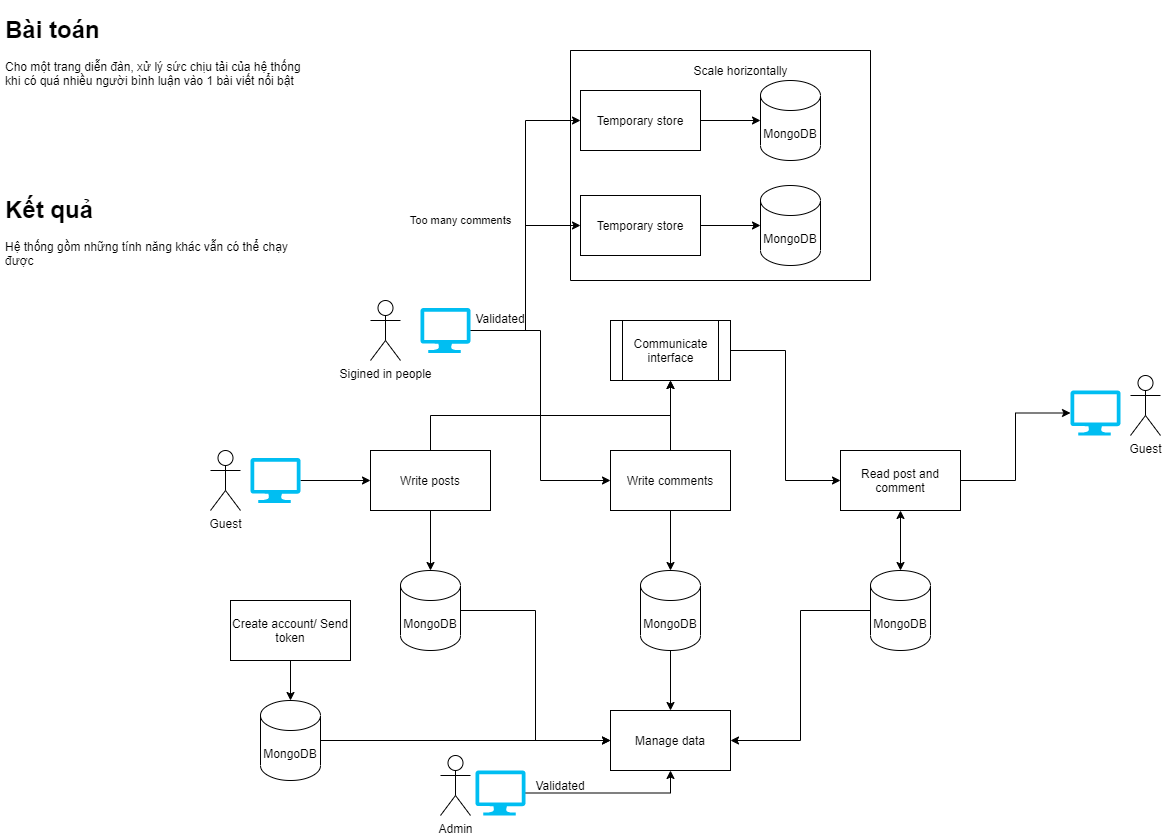

The diagram above was exported from draw.io. Its source (the exported page's mxGraphModel, read from the mxfile embedded in the PNG):
<mxGraphModel dx="2160" dy="1817" grid="1" gridSize="10" guides="1" tooltips="1" connect="1" arrows="1" fold="1" page="1" pageScale="1" pageWidth="850" pageHeight="1100" math="0" shadow="0">
  <root>
    <mxCell id="0" />
    <mxCell id="1" parent="0" />
    <mxCell id="rVlqbmgQ-LGlEKJooQ9A-7" style="edgeStyle=orthogonalEdgeStyle;rounded=0;orthogonalLoop=1;jettySize=auto;html=1;exitX=0.5;exitY=0;exitDx=0;exitDy=0;entryX=0.5;entryY=1;entryDx=0;entryDy=0;startArrow=none;startFill=0;" edge="1" parent="1" source="hQpjy7H182rVToQNGWJy-1" target="rVlqbmgQ-LGlEKJooQ9A-6">
      <mxGeometry relative="1" as="geometry" />
    </mxCell>
    <mxCell id="hQpjy7H182rVToQNGWJy-1" value="Write posts" style="rounded=0;whiteSpace=wrap;html=1;" vertex="1" parent="1">
      <mxGeometry x="130" y="200" width="120" height="60" as="geometry" />
    </mxCell>
    <mxCell id="rVlqbmgQ-LGlEKJooQ9A-8" style="edgeStyle=orthogonalEdgeStyle;rounded=0;orthogonalLoop=1;jettySize=auto;html=1;startArrow=none;startFill=0;" edge="1" parent="1" source="hQpjy7H182rVToQNGWJy-2">
      <mxGeometry relative="1" as="geometry">
        <mxPoint x="430" y="130" as="targetPoint" />
      </mxGeometry>
    </mxCell>
    <mxCell id="hQpjy7H182rVToQNGWJy-2" value="Write comments" style="rounded=0;whiteSpace=wrap;html=1;" vertex="1" parent="1">
      <mxGeometry x="370" y="200" width="120" height="60" as="geometry" />
    </mxCell>
    <mxCell id="rVlqbmgQ-LGlEKJooQ9A-13" style="edgeStyle=orthogonalEdgeStyle;rounded=0;orthogonalLoop=1;jettySize=auto;html=1;exitX=0;exitY=0.5;exitDx=0;exitDy=0;entryX=1;entryY=0.5;entryDx=0;entryDy=0;startArrow=classic;startFill=1;endArrow=none;endFill=0;" edge="1" parent="1" source="hQpjy7H182rVToQNGWJy-4" target="rVlqbmgQ-LGlEKJooQ9A-6">
      <mxGeometry relative="1" as="geometry" />
    </mxCell>
    <mxCell id="rVlqbmgQ-LGlEKJooQ9A-21" style="edgeStyle=orthogonalEdgeStyle;rounded=0;orthogonalLoop=1;jettySize=auto;html=1;entryX=0;entryY=0.5;entryDx=0;entryDy=0;entryPerimeter=0;startArrow=none;startFill=0;endArrow=classic;endFill=1;" edge="1" parent="1" source="hQpjy7H182rVToQNGWJy-4" target="rVlqbmgQ-LGlEKJooQ9A-20">
      <mxGeometry relative="1" as="geometry" />
    </mxCell>
    <mxCell id="hQpjy7H182rVToQNGWJy-4" value="Read post and comment" style="rounded=0;whiteSpace=wrap;html=1;" vertex="1" parent="1">
      <mxGeometry x="600" y="200" width="120" height="60" as="geometry" />
    </mxCell>
    <mxCell id="hQpjy7H182rVToQNGWJy-9" value="" style="edgeStyle=orthogonalEdgeStyle;rounded=0;orthogonalLoop=1;jettySize=auto;html=1;startArrow=classic;startFill=1;endArrow=none;endFill=0;" edge="1" parent="1" source="hQpjy7H182rVToQNGWJy-5" target="hQpjy7H182rVToQNGWJy-1">
      <mxGeometry relative="1" as="geometry" />
    </mxCell>
    <mxCell id="rVlqbmgQ-LGlEKJooQ9A-52" style="edgeStyle=orthogonalEdgeStyle;rounded=0;orthogonalLoop=1;jettySize=auto;html=1;entryX=0;entryY=0.5;entryDx=0;entryDy=0;startArrow=none;startFill=0;endArrow=classic;endFill=1;" edge="1" parent="1" source="hQpjy7H182rVToQNGWJy-5" target="rVlqbmgQ-LGlEKJooQ9A-46">
      <mxGeometry relative="1" as="geometry" />
    </mxCell>
    <mxCell id="hQpjy7H182rVToQNGWJy-5" value="MongoDB" style="shape=cylinder3;whiteSpace=wrap;html=1;boundedLbl=1;backgroundOutline=1;size=15;" vertex="1" parent="1">
      <mxGeometry x="160" y="320" width="60" height="80" as="geometry" />
    </mxCell>
    <mxCell id="hQpjy7H182rVToQNGWJy-10" value="" style="edgeStyle=orthogonalEdgeStyle;rounded=0;orthogonalLoop=1;jettySize=auto;html=1;startArrow=classic;startFill=1;endArrow=none;endFill=0;" edge="1" parent="1" source="hQpjy7H182rVToQNGWJy-6" target="hQpjy7H182rVToQNGWJy-2">
      <mxGeometry relative="1" as="geometry" />
    </mxCell>
    <mxCell id="rVlqbmgQ-LGlEKJooQ9A-53" style="edgeStyle=orthogonalEdgeStyle;rounded=0;orthogonalLoop=1;jettySize=auto;html=1;exitX=0.5;exitY=1;exitDx=0;exitDy=0;exitPerimeter=0;entryX=0.5;entryY=0;entryDx=0;entryDy=0;startArrow=none;startFill=0;endArrow=classic;endFill=1;" edge="1" parent="1" source="hQpjy7H182rVToQNGWJy-6" target="rVlqbmgQ-LGlEKJooQ9A-46">
      <mxGeometry relative="1" as="geometry" />
    </mxCell>
    <mxCell id="hQpjy7H182rVToQNGWJy-6" value="MongoDB" style="shape=cylinder3;whiteSpace=wrap;html=1;boundedLbl=1;backgroundOutline=1;size=15;" vertex="1" parent="1">
      <mxGeometry x="400" y="320" width="60" height="80" as="geometry" />
    </mxCell>
    <mxCell id="hQpjy7H182rVToQNGWJy-12" value="" style="edgeStyle=orthogonalEdgeStyle;rounded=0;orthogonalLoop=1;jettySize=auto;html=1;startArrow=classic;startFill=1;" edge="1" parent="1" source="hQpjy7H182rVToQNGWJy-8" target="hQpjy7H182rVToQNGWJy-4">
      <mxGeometry relative="1" as="geometry" />
    </mxCell>
    <mxCell id="rVlqbmgQ-LGlEKJooQ9A-54" style="edgeStyle=orthogonalEdgeStyle;rounded=0;orthogonalLoop=1;jettySize=auto;html=1;entryX=1;entryY=0.5;entryDx=0;entryDy=0;startArrow=none;startFill=0;endArrow=classic;endFill=1;" edge="1" parent="1" source="hQpjy7H182rVToQNGWJy-8" target="rVlqbmgQ-LGlEKJooQ9A-46">
      <mxGeometry relative="1" as="geometry" />
    </mxCell>
    <mxCell id="hQpjy7H182rVToQNGWJy-8" value="MongoDB" style="shape=cylinder3;whiteSpace=wrap;html=1;boundedLbl=1;backgroundOutline=1;size=15;" vertex="1" parent="1">
      <mxGeometry x="630" y="320" width="60" height="80" as="geometry" />
    </mxCell>
    <mxCell id="rVlqbmgQ-LGlEKJooQ9A-1" value="Guest" style="shape=umlActor;verticalLabelPosition=bottom;verticalAlign=top;html=1;outlineConnect=0;" vertex="1" parent="1">
      <mxGeometry x="890" y="125" width="30" height="60" as="geometry" />
    </mxCell>
    <mxCell id="rVlqbmgQ-LGlEKJooQ9A-6" value="Communicate interface" style="shape=process;whiteSpace=wrap;html=1;backgroundOutline=1;fontFamily=Helvetica;fontSize=12;fontColor=#000000;align=center;strokeColor=#000000;fillColor=#ffffff;" vertex="1" parent="1">
      <mxGeometry x="370" y="70" width="120" height="60" as="geometry" />
    </mxCell>
    <mxCell id="rVlqbmgQ-LGlEKJooQ9A-14" value="Guest" style="shape=umlActor;verticalLabelPosition=bottom;verticalAlign=top;html=1;outlineConnect=0;" vertex="1" parent="1">
      <mxGeometry x="-30" y="200" width="30" height="60" as="geometry" />
    </mxCell>
    <mxCell id="rVlqbmgQ-LGlEKJooQ9A-16" value="Sigined in people" style="shape=umlActor;verticalLabelPosition=bottom;verticalAlign=top;html=1;outlineConnect=0;" vertex="1" parent="1">
      <mxGeometry x="130" y="50" width="30" height="60" as="geometry" />
    </mxCell>
    <mxCell id="rVlqbmgQ-LGlEKJooQ9A-19" style="edgeStyle=orthogonalEdgeStyle;rounded=0;orthogonalLoop=1;jettySize=auto;html=1;entryX=0;entryY=0.5;entryDx=0;entryDy=0;startArrow=none;startFill=0;endArrow=classic;endFill=1;" edge="1" parent="1" source="rVlqbmgQ-LGlEKJooQ9A-18" target="hQpjy7H182rVToQNGWJy-2">
      <mxGeometry relative="1" as="geometry" />
    </mxCell>
    <mxCell id="rVlqbmgQ-LGlEKJooQ9A-30" value="Too many comments" style="edgeStyle=orthogonalEdgeStyle;rounded=0;orthogonalLoop=1;jettySize=auto;html=1;entryX=0;entryY=0.5;entryDx=0;entryDy=0;startArrow=none;startFill=0;endArrow=classic;endFill=1;" edge="1" parent="1" source="rVlqbmgQ-LGlEKJooQ9A-18" target="rVlqbmgQ-LGlEKJooQ9A-23">
      <mxGeometry x="0.0306" y="65" relative="1" as="geometry">
        <Array as="points">
          <mxPoint x="285" y="80" />
          <mxPoint x="285" y="-130" />
        </Array>
        <mxPoint as="offset" />
      </mxGeometry>
    </mxCell>
    <mxCell id="rVlqbmgQ-LGlEKJooQ9A-43" style="edgeStyle=orthogonalEdgeStyle;rounded=0;orthogonalLoop=1;jettySize=auto;html=1;entryX=0;entryY=0.5;entryDx=0;entryDy=0;startArrow=none;startFill=0;endArrow=classic;endFill=1;" edge="1" parent="1" source="rVlqbmgQ-LGlEKJooQ9A-18" target="rVlqbmgQ-LGlEKJooQ9A-24">
      <mxGeometry relative="1" as="geometry" />
    </mxCell>
    <mxCell id="rVlqbmgQ-LGlEKJooQ9A-18" value="" style="verticalLabelPosition=bottom;html=1;verticalAlign=top;align=center;strokeColor=none;fillColor=#00BEF2;shape=mxgraph.azure.computer;pointerEvents=1;" vertex="1" parent="1">
      <mxGeometry x="180" y="57.5" width="50" height="45" as="geometry" />
    </mxCell>
    <mxCell id="rVlqbmgQ-LGlEKJooQ9A-20" value="" style="verticalLabelPosition=bottom;html=1;verticalAlign=top;align=center;strokeColor=none;fillColor=#00BEF2;shape=mxgraph.azure.computer;pointerEvents=1;" vertex="1" parent="1">
      <mxGeometry x="830" y="140" width="50" height="45" as="geometry" />
    </mxCell>
    <mxCell id="rVlqbmgQ-LGlEKJooQ9A-27" style="edgeStyle=orthogonalEdgeStyle;rounded=0;orthogonalLoop=1;jettySize=auto;html=1;entryX=0;entryY=0.5;entryDx=0;entryDy=0;entryPerimeter=0;startArrow=none;startFill=0;endArrow=classic;endFill=1;" edge="1" parent="1" source="rVlqbmgQ-LGlEKJooQ9A-23" target="rVlqbmgQ-LGlEKJooQ9A-25">
      <mxGeometry relative="1" as="geometry" />
    </mxCell>
    <mxCell id="rVlqbmgQ-LGlEKJooQ9A-25" value="MongoDB" style="shape=cylinder3;whiteSpace=wrap;html=1;boundedLbl=1;backgroundOutline=1;size=15;" vertex="1" parent="1">
      <mxGeometry x="520" y="-170" width="60" height="80" as="geometry" />
    </mxCell>
    <mxCell id="rVlqbmgQ-LGlEKJooQ9A-64" value="" style="edgeStyle=orthogonalEdgeStyle;rounded=0;orthogonalLoop=1;jettySize=auto;html=1;startArrow=none;startFill=0;endArrow=classic;endFill=1;" edge="1" parent="1" source="rVlqbmgQ-LGlEKJooQ9A-33" target="hQpjy7H182rVToQNGWJy-1">
      <mxGeometry relative="1" as="geometry" />
    </mxCell>
    <mxCell id="rVlqbmgQ-LGlEKJooQ9A-33" value="" style="verticalLabelPosition=bottom;html=1;verticalAlign=top;align=center;strokeColor=none;fillColor=#00BEF2;shape=mxgraph.azure.computer;pointerEvents=1;" vertex="1" parent="1">
      <mxGeometry x="10" y="207.5" width="50" height="45" as="geometry" />
    </mxCell>
    <mxCell id="rVlqbmgQ-LGlEKJooQ9A-37" value="" style="swimlane;startSize=0;" vertex="1" parent="1">
      <mxGeometry x="330" y="-200" width="300" height="230" as="geometry" />
    </mxCell>
    <mxCell id="rVlqbmgQ-LGlEKJooQ9A-24" value="Temporary store" style="rounded=0;whiteSpace=wrap;html=1;" vertex="1" parent="rVlqbmgQ-LGlEKJooQ9A-37">
      <mxGeometry x="10" y="145" width="120" height="60" as="geometry" />
    </mxCell>
    <mxCell id="rVlqbmgQ-LGlEKJooQ9A-23" value="Temporary store" style="rounded=0;whiteSpace=wrap;html=1;" vertex="1" parent="rVlqbmgQ-LGlEKJooQ9A-37">
      <mxGeometry x="10" y="40" width="120" height="60" as="geometry" />
    </mxCell>
    <mxCell id="rVlqbmgQ-LGlEKJooQ9A-26" value="MongoDB" style="shape=cylinder3;whiteSpace=wrap;html=1;boundedLbl=1;backgroundOutline=1;size=15;" vertex="1" parent="rVlqbmgQ-LGlEKJooQ9A-37">
      <mxGeometry x="190" y="135" width="60" height="80" as="geometry" />
    </mxCell>
    <mxCell id="rVlqbmgQ-LGlEKJooQ9A-28" style="edgeStyle=orthogonalEdgeStyle;rounded=0;orthogonalLoop=1;jettySize=auto;html=1;entryX=0;entryY=0.5;entryDx=0;entryDy=0;entryPerimeter=0;startArrow=none;startFill=0;endArrow=classic;endFill=1;" edge="1" parent="rVlqbmgQ-LGlEKJooQ9A-37" source="rVlqbmgQ-LGlEKJooQ9A-24" target="rVlqbmgQ-LGlEKJooQ9A-26">
      <mxGeometry relative="1" as="geometry" />
    </mxCell>
    <mxCell id="rVlqbmgQ-LGlEKJooQ9A-38" value="Scale horizontally" style="text;html=1;align=center;verticalAlign=middle;resizable=0;points=[];autosize=1;strokeColor=none;fillColor=none;" vertex="1" parent="1">
      <mxGeometry x="445" y="-190" width="110" height="20" as="geometry" />
    </mxCell>
    <mxCell id="rVlqbmgQ-LGlEKJooQ9A-44" value="&lt;h1&gt;Bài toán&lt;/h1&gt;&lt;p&gt;Cho một trang diễn đàn, xử lý sức chịu tải của hệ thống khi có quá nhiều người bình luận vào 1 bài viết nổi bật&lt;/p&gt;" style="text;html=1;strokeColor=none;fillColor=none;spacing=5;spacingTop=-20;whiteSpace=wrap;overflow=hidden;rounded=0;" vertex="1" parent="1">
      <mxGeometry x="-240" y="-240" width="310" height="140" as="geometry" />
    </mxCell>
    <mxCell id="rVlqbmgQ-LGlEKJooQ9A-45" value="Admin" style="shape=umlActor;verticalLabelPosition=bottom;verticalAlign=top;html=1;outlineConnect=0;" vertex="1" parent="1">
      <mxGeometry x="200" y="505" width="30" height="60" as="geometry" />
    </mxCell>
    <mxCell id="rVlqbmgQ-LGlEKJooQ9A-46" value="Manage data" style="rounded=0;whiteSpace=wrap;html=1;" vertex="1" parent="1">
      <mxGeometry x="370" y="460" width="120" height="60" as="geometry" />
    </mxCell>
    <mxCell id="rVlqbmgQ-LGlEKJooQ9A-62" style="edgeStyle=orthogonalEdgeStyle;rounded=0;orthogonalLoop=1;jettySize=auto;html=1;entryX=0.5;entryY=1;entryDx=0;entryDy=0;startArrow=none;startFill=0;endArrow=classic;endFill=1;" edge="1" parent="1" source="rVlqbmgQ-LGlEKJooQ9A-55" target="rVlqbmgQ-LGlEKJooQ9A-46">
      <mxGeometry relative="1" as="geometry" />
    </mxCell>
    <mxCell id="rVlqbmgQ-LGlEKJooQ9A-55" value="" style="verticalLabelPosition=bottom;html=1;verticalAlign=top;align=center;strokeColor=none;fillColor=#00BEF2;shape=mxgraph.azure.computer;pointerEvents=1;" vertex="1" parent="1">
      <mxGeometry x="235" y="520" width="50" height="45" as="geometry" />
    </mxCell>
    <mxCell id="rVlqbmgQ-LGlEKJooQ9A-56" value="Validated" style="text;html=1;strokeColor=none;fillColor=none;align=center;verticalAlign=middle;whiteSpace=wrap;rounded=0;" vertex="1" parent="1">
      <mxGeometry x="240" y="57.5" width="40" height="20" as="geometry" />
    </mxCell>
    <mxCell id="rVlqbmgQ-LGlEKJooQ9A-58" value="Validated" style="text;html=1;strokeColor=none;fillColor=none;align=center;verticalAlign=middle;whiteSpace=wrap;rounded=0;" vertex="1" parent="1">
      <mxGeometry x="300" y="525" width="40" height="20" as="geometry" />
    </mxCell>
    <mxCell id="rVlqbmgQ-LGlEKJooQ9A-68" value="" style="edgeStyle=orthogonalEdgeStyle;rounded=0;orthogonalLoop=1;jettySize=auto;html=1;startArrow=none;startFill=0;endArrow=classic;endFill=1;" edge="1" parent="1" source="rVlqbmgQ-LGlEKJooQ9A-66" target="rVlqbmgQ-LGlEKJooQ9A-67">
      <mxGeometry relative="1" as="geometry" />
    </mxCell>
    <mxCell id="rVlqbmgQ-LGlEKJooQ9A-66" value="Create account/ Send token" style="rounded=0;whiteSpace=wrap;html=1;" vertex="1" parent="1">
      <mxGeometry x="-10" y="350" width="120" height="60" as="geometry" />
    </mxCell>
    <mxCell id="rVlqbmgQ-LGlEKJooQ9A-71" style="edgeStyle=orthogonalEdgeStyle;rounded=0;orthogonalLoop=1;jettySize=auto;html=1;entryX=0;entryY=0.5;entryDx=0;entryDy=0;startArrow=none;startFill=0;endArrow=classic;endFill=1;" edge="1" parent="1" source="rVlqbmgQ-LGlEKJooQ9A-67" target="rVlqbmgQ-LGlEKJooQ9A-46">
      <mxGeometry relative="1" as="geometry" />
    </mxCell>
    <mxCell id="rVlqbmgQ-LGlEKJooQ9A-67" value="MongoDB" style="shape=cylinder3;whiteSpace=wrap;html=1;boundedLbl=1;backgroundOutline=1;size=15;" vertex="1" parent="1">
      <mxGeometry x="20" y="450" width="60" height="80" as="geometry" />
    </mxCell>
    <mxCell id="rVlqbmgQ-LGlEKJooQ9A-74" value="&lt;h1&gt;Kết quả&lt;/h1&gt;&lt;p&gt;Hệ thống gồm những tính năng khác vẫn có thể chạy được&lt;/p&gt;" style="text;html=1;strokeColor=none;fillColor=none;spacing=5;spacingTop=-20;whiteSpace=wrap;overflow=hidden;rounded=0;" vertex="1" parent="1">
      <mxGeometry x="-240" y="-60" width="310" height="140" as="geometry" />
    </mxCell>
  </root>
</mxGraphModel>